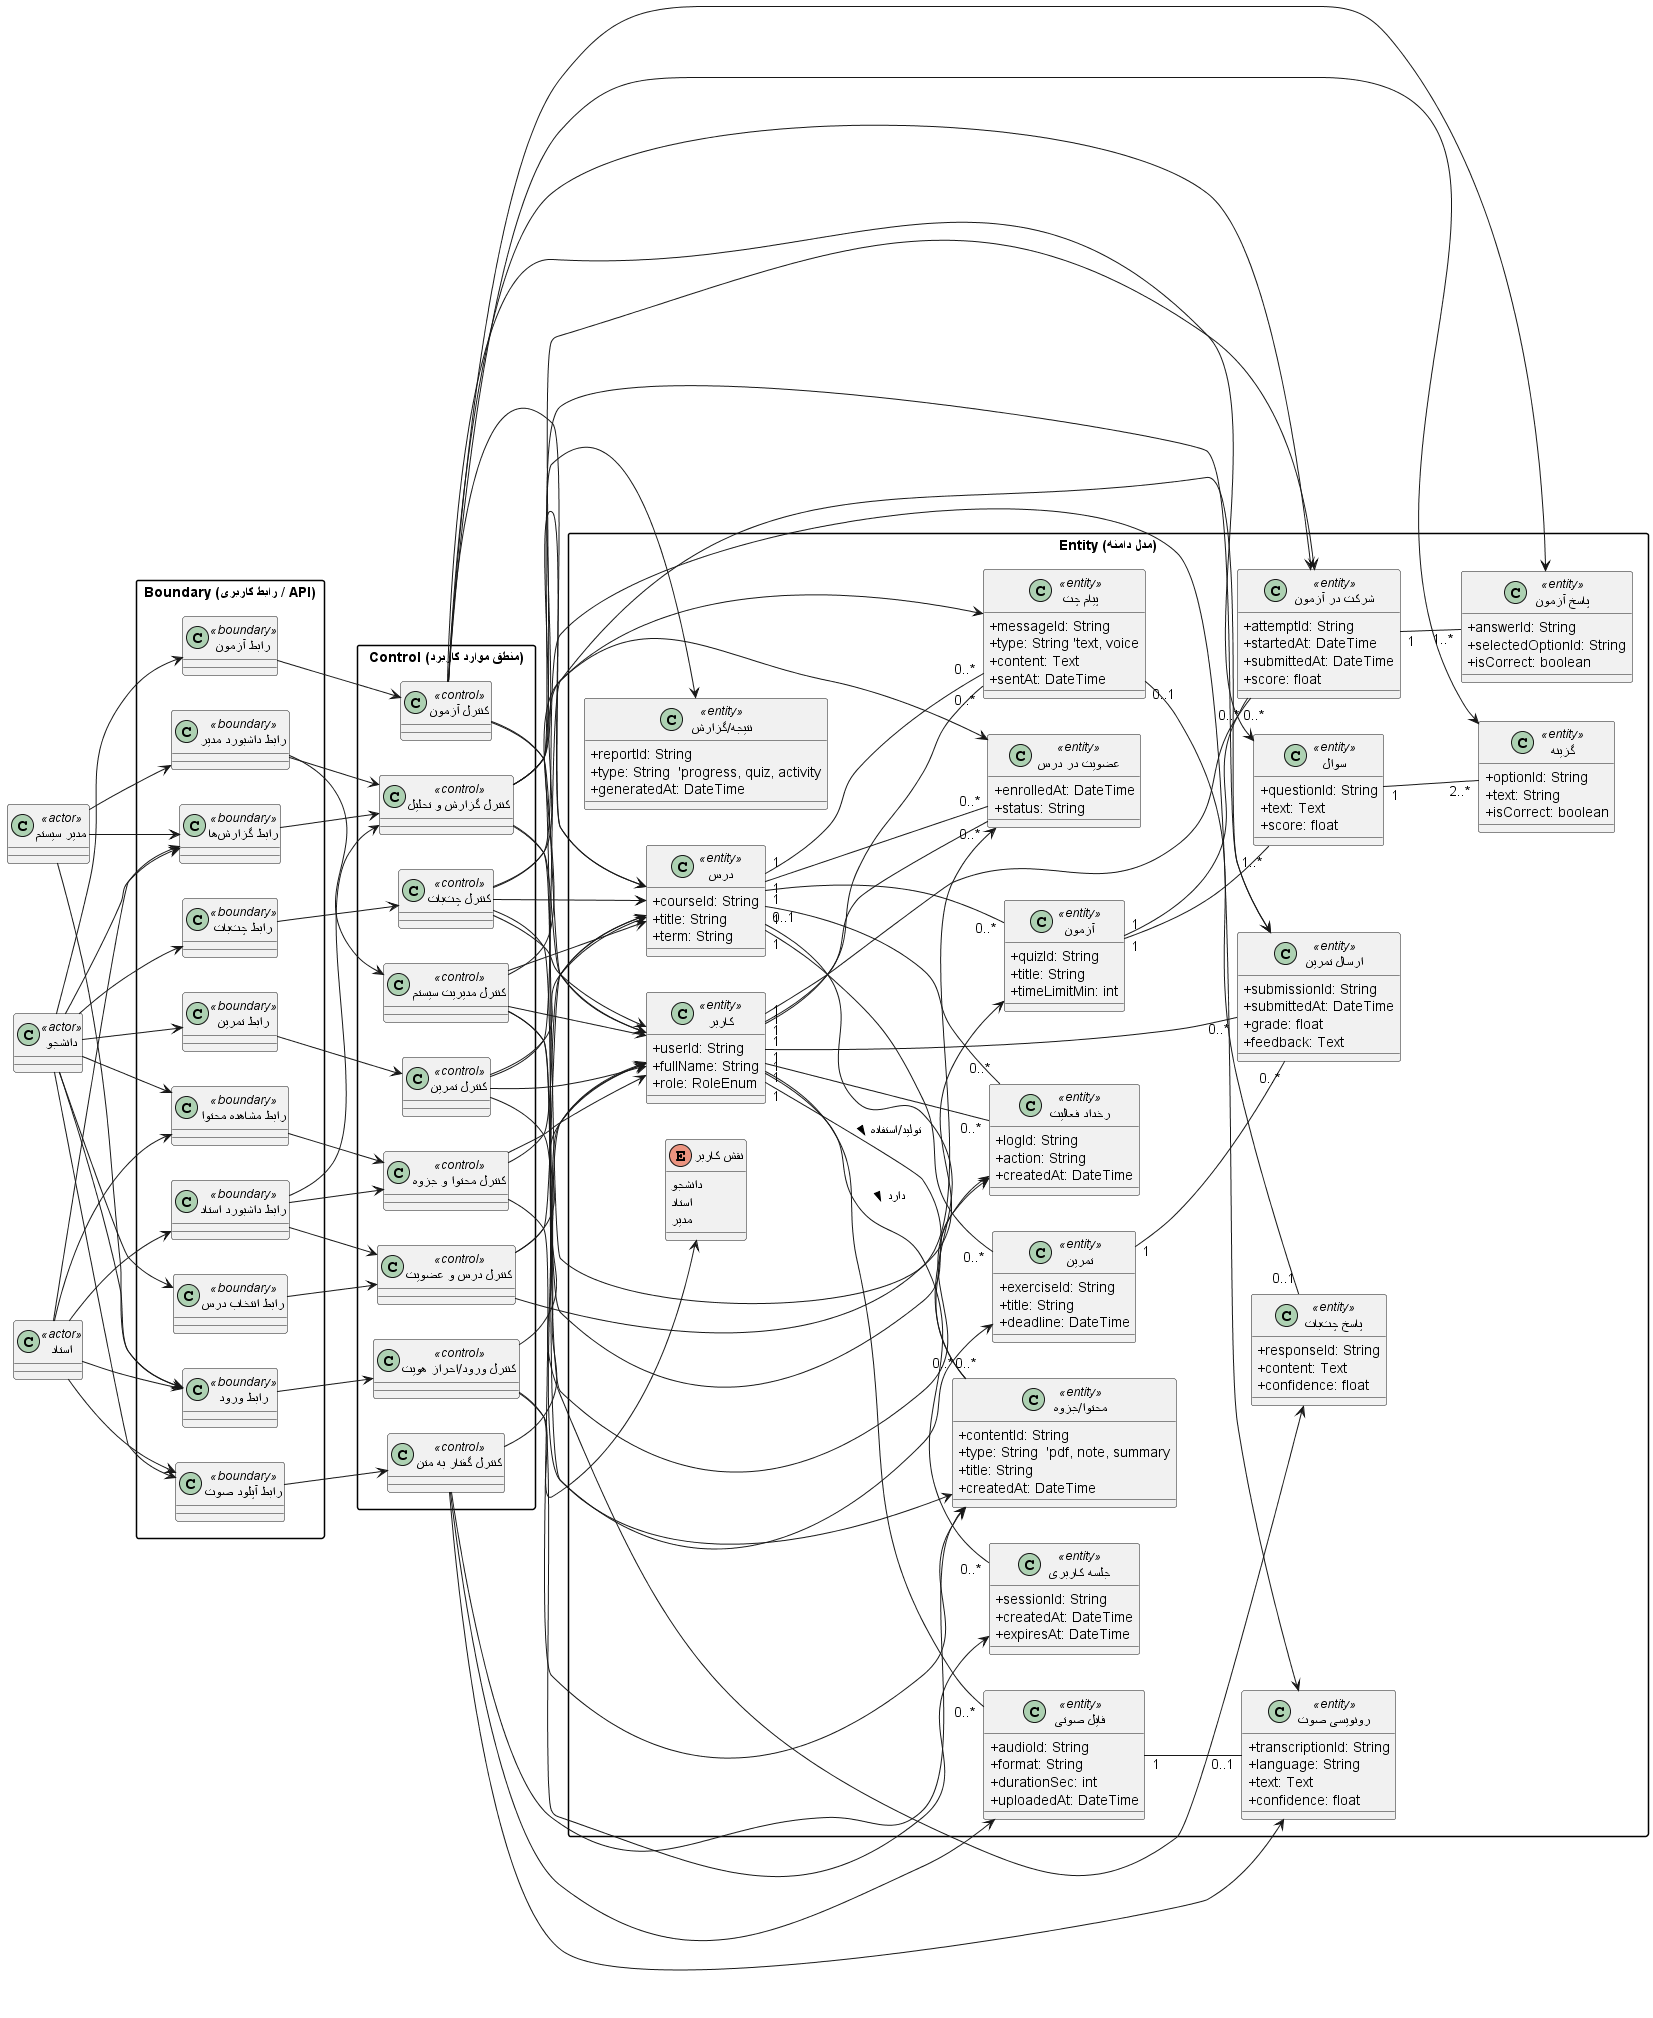

The diagram above was rendered by PlantUML. Its source (embedded in the PNG):
@startuml
left to right direction
skinparam shadowing false
skinparam classAttributeIconSize 0
skinparam packageStyle rectangle

' =========================
' Actors (as stereotypes)
' =========================
class "دانشجو" as ActorStudent <<actor>>
class "استاد" as ActorTeacher <<actor>>
class "مدیر سیستم" as ActorAdmin <<actor>>

' =========================
' Boundary Layer (UI/API)
' =========================
package "Boundary (رابط کاربری / API)" {
  class "رابط ورود" as BLogin <<boundary>>
  class "رابط انتخاب درس" as BCourseSelect <<boundary>>
  class "رابط مشاهده محتوا" as BContent <<boundary>>
  class "رابط آزمون" as BQuiz <<boundary>>
  class "رابط تمرین" as BExercise <<boundary>>
  class "رابط چتبات" as BChat <<boundary>>
  class "رابط آپلود صوت" as BAudio <<boundary>>
  class "رابط داشبورد استاد" as BTeacherDash <<boundary>>
  class "رابط داشبورد مدیر" as BAdminDash <<boundary>>
  class "رابط گزارشها" as BReports <<boundary>>
}

' =========================
' Control Layer (Use-case logic)
' =========================
package "Control (منطق موارد کاربرد)" {
  class "کنترل ورود/احراز هویت" as CAuth <<control>>
  class "کنترل درس و عضویت" as CCourse <<control>>
  class "کنترل محتوا و جزوه" as CContent <<control>>
  class "کنترل آزمون" as CQuiz <<control>>
  class "کنترل تمرین" as CExercise <<control>>
  class "کنترل چتبات" as CChat <<control>>
  class "کنترل گفتار به متن" as CSpeech <<control>>
  class "کنترل گزارش و تحلیل" as CReport <<control>>
  class "کنترل مدیریت سیستم" as CAdmin <<control>>
}

' =========================
' Entity Layer (Domain model)
' =========================
package "Entity (مدل دامنه)" {
  enum "نقش کاربر" as RoleEnum {
    دانشجو
    استاد
    مدیر
  }

  class "کاربر" as User <<entity>> {
    +userId: String
    +fullName: String
    +role: RoleEnum
  }

  class "جلسه کاربری" as Session <<entity>> {
    +sessionId: String
    +createdAt: DateTime
    +expiresAt: DateTime
  }

  class "درس" as Course <<entity>> {
    +courseId: String
    +title: String
    +term: String
  }

  class "عضویت در درس" as Enrollment <<entity>> {
    +enrolledAt: DateTime
    +status: String
  }

  class "محتوا/جزوه" as ContentItem <<entity>> {
    +contentId: String
    +type: String  'pdf, note, summary
    +title: String
    +createdAt: DateTime
  }

  class "فایل صوتی" as AudioFile <<entity>> {
    +audioId: String
    +format: String
    +durationSec: int
    +uploadedAt: DateTime
  }

  class "رونویسی صوت" as Transcription <<entity>> {
    +transcriptionId: String
    +language: String
    +text: Text
    +confidence: float
  }

  class "آزمون" as Quiz <<entity>> {
    +quizId: String
    +title: String
    +timeLimitMin: int
  }

  class "سوال" as Question <<entity>> {
    +questionId: String
    +text: Text
    +score: float
  }

  class "گزینه" as Option <<entity>> {
    +optionId: String
    +text: String
    +isCorrect: boolean
  }

  class "شرکت در آزمون" as QuizAttempt <<entity>> {
    +attemptId: String
    +startedAt: DateTime
    +submittedAt: DateTime
    +score: float
  }

  class "پاسخ آزمون" as Answer <<entity>> {
    +answerId: String
    +selectedOptionId: String
    +isCorrect: boolean
  }

  class "تمرین" as Exercise <<entity>> {
    +exerciseId: String
    +title: String
    +deadline: DateTime
  }

  class "ارسال تمرین" as Submission <<entity>> {
    +submissionId: String
    +submittedAt: DateTime
    +grade: float
    +feedback: Text
  }

  class "نتیجه/گزارش" as Report <<entity>> {
    +reportId: String
    +type: String  'progress, quiz, activity
    +generatedAt: DateTime
  }

  class "پیام چت" as ChatMessage <<entity>> {
    +messageId: String
    +type: String 'text, voice
    +content: Text
    +sentAt: DateTime
  }

  class "پاسخ چتبات" as BotResponse <<entity>> {
    +responseId: String
    +content: Text
    +confidence: float
  }

  class "رخداد فعالیت" as ActivityLog <<entity>> {
    +logId: String
    +action: String
    +createdAt: DateTime
  }
}

' =========================
' Actor -> Boundary (who uses what)
' =========================
ActorStudent --> BLogin
ActorStudent --> BCourseSelect
ActorStudent --> BContent
ActorStudent --> BQuiz
ActorStudent --> BExercise
ActorStudent --> BChat
ActorStudent --> BAudio
ActorStudent --> BReports

ActorTeacher --> BLogin
ActorTeacher --> BTeacherDash
ActorTeacher --> BContent
ActorTeacher --> BAudio
ActorTeacher --> BReports

ActorAdmin --> BLogin
ActorAdmin --> BAdminDash
ActorAdmin --> BReports

' =========================
' Boundary -> Control (UI calls use-case logic)
' =========================
BLogin --> CAuth
BCourseSelect --> CCourse
BContent --> CContent
BQuiz --> CQuiz
BExercise --> CExercise
BChat --> CChat
BAudio --> CSpeech
BReports --> CReport
BTeacherDash --> CCourse
BTeacherDash --> CContent
BTeacherDash --> CReport
BAdminDash --> CAdmin
BAdminDash --> CReport

' =========================
' Control -> Entity (controls manage domain objects)
' =========================
CAuth --> User
CAuth --> Session
CAuth --> RoleEnum

CCourse --> Course
CCourse --> Enrollment
CCourse --> User

CContent --> ContentItem
CContent --> Course
CContent --> User

CSpeech --> AudioFile
CSpeech --> Transcription
CSpeech --> ContentItem
CSpeech --> User

CQuiz --> Quiz
CQuiz --> Question
CQuiz --> Option
CQuiz --> QuizAttempt
CQuiz --> Answer
CQuiz --> User
CQuiz --> Course

CExercise --> Exercise
CExercise --> Submission
CExercise --> User
CExercise --> Course

CChat --> ChatMessage
CChat --> BotResponse
CChat --> Transcription
CChat --> User
CChat --> Course

CReport --> Report
CReport --> QuizAttempt
CReport --> Submission
CReport --> ActivityLog
CReport --> User
CReport --> Course

CAdmin --> User
CAdmin --> Enrollment
CAdmin --> ActivityLog
CAdmin --> Course
CAdmin --> ContentItem

' =========================
' Entity relationships (domain associations)
' =========================
User "1" -- "0..*" Session : دارد >
User "1" -- "0..*" Enrollment
Course "1" -- "0..*" Enrollment

Course "1" -- "0..*" ContentItem
User "1" -- "0..*" ContentItem : تولید/استفاده >

User "1" -- "0..*" AudioFile
AudioFile "1" -- "0..1" Transcription

Course "1" -- "0..*" Quiz
Quiz "1" -- "1..*" Question
Question "1" -- "2..*" Option

User "1" -- "0..*" QuizAttempt
Quiz "1" -- "0..*" QuizAttempt
QuizAttempt "1" -- "1..*" Answer

Course "1" -- "0..*" Exercise
Exercise "1" -- "0..*" Submission
User "1" -- "0..*" Submission

User "1" -- "0..*" ChatMessage
Course "1" -- "0..*" ChatMessage
ChatMessage "0..1" -- "0..1" BotResponse

User "1" -- "0..*" ActivityLog
Course "0..1" -- "0..*" ActivityLog

@enduml